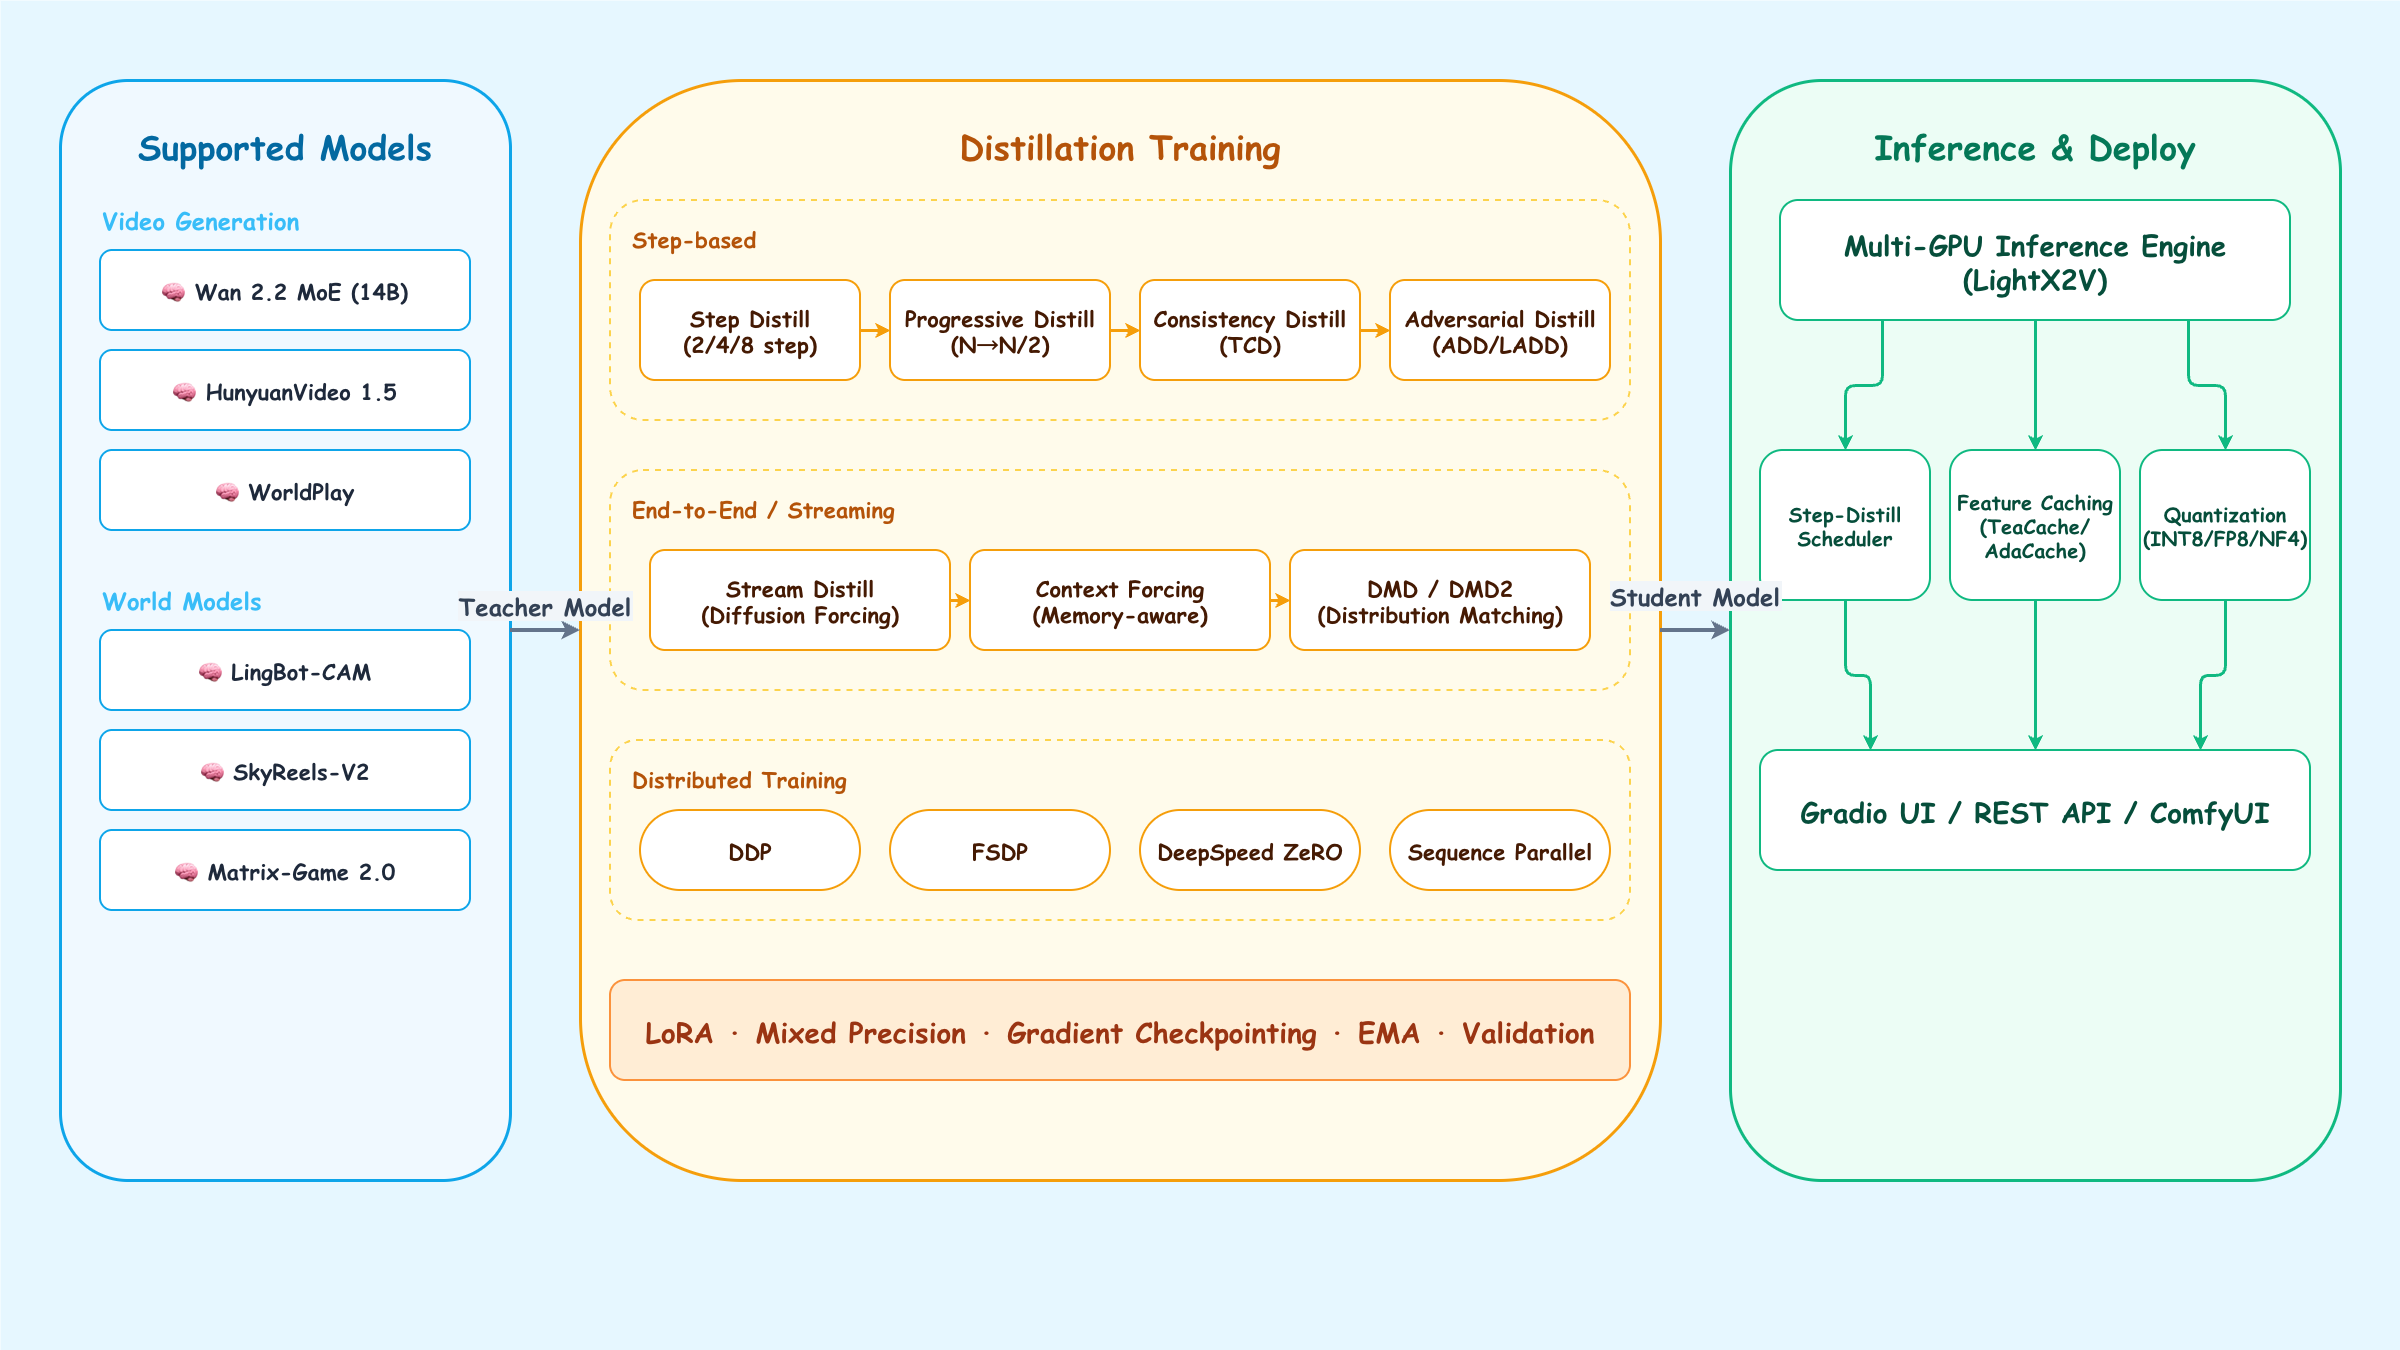

The diagram above was exported from draw.io. Its source (the exported page's mxGraphModel, read from the mxfile embedded in the PNG):
<mxGraphModel dx="2353" dy="1363" grid="1" gridSize="10" guides="1" tooltips="1" connect="1" arrows="1" fold="1" page="1" pageScale="1" pageWidth="827" pageHeight="1169" background="none" math="0" shadow="0">
  <root>
    <mxCell id="0" />
    <mxCell id="1" parent="0" />
    <mxCell id="bg" parent="1" style="rounded=0;fillColor=#E6F7FF;strokeColor=none;container=1;" value="" vertex="1">
      <mxGeometry height="1350" width="2400" as="geometry" />
    </mxCell>
    <mxCell id="col1_bg" parent="1" style="rounded=1;fillColor=#F0F9FF;strokeColor=#0EA5E9;strokeWidth=3;container=1;" value="" vertex="1">
      <mxGeometry height="1100" width="450" x="60" y="80" as="geometry" />
    </mxCell>
    <mxCell id="col1_title" parent="1" style="text;strokeColor=none;fillColor=none;fontColor=#0369A1;fontSize=34;fontFamily=Comic Sans MS;fontStyle=1;align=center;" value="Supported Models" vertex="1">
      <mxGeometry height="40" width="450" x="60" y="120" as="geometry" />
    </mxCell>
    <mxCell id="col1_sub1" parent="1" style="text;strokeColor=none;fillColor=none;fontColor=#38BDF8;fontSize=24;fontFamily=Comic Sans MS;align=left;fontStyle=1;" value="Video Generation" vertex="1">
      <mxGeometry height="30" width="370" x="100" y="200" as="geometry" />
    </mxCell>
    <mxCell id="m1" parent="1" style="rounded=1;fillColor=#FFFFFF;strokeColor=#0EA5E9;strokeWidth=2;fontColor=#1E293B;fontSize=22;fontFamily=Comic Sans MS;fontStyle=1;" value="🧠 Wan 2.2 MoE (14B)" vertex="1">
      <mxGeometry height="80" width="370" x="100" y="250" as="geometry" />
    </mxCell>
    <mxCell id="m2" parent="1" style="rounded=1;fillColor=#FFFFFF;strokeColor=#0EA5E9;strokeWidth=2;fontColor=#1E293B;fontSize=22;fontFamily=Comic Sans MS;fontStyle=1;" value="🧠 HunyuanVideo 1.5" vertex="1">
      <mxGeometry height="80" width="370" x="100" y="350" as="geometry" />
    </mxCell>
    <mxCell id="m3" parent="1" style="rounded=1;fillColor=#FFFFFF;strokeColor=#0EA5E9;strokeWidth=2;fontColor=#1E293B;fontSize=22;fontFamily=Comic Sans MS;fontStyle=1;" value="🧠 WorldPlay" vertex="1">
      <mxGeometry height="80" width="370" x="100" y="450" as="geometry" />
    </mxCell>
    <mxCell id="col1_sub2" parent="1" style="text;strokeColor=none;fillColor=none;fontColor=#38BDF8;fontSize=24;fontFamily=Comic Sans MS;align=left;fontStyle=1;" value="World Models" vertex="1">
      <mxGeometry height="30" width="370" x="100" y="580" as="geometry" />
    </mxCell>
    <mxCell id="m4" parent="1" style="rounded=1;fillColor=#FFFFFF;strokeColor=#0EA5E9;strokeWidth=2;fontColor=#1E293B;fontSize=22;fontFamily=Comic Sans MS;fontStyle=1;" value="🧠 LingBot-CAM" vertex="1">
      <mxGeometry height="80" width="370" x="100" y="630" as="geometry" />
    </mxCell>
    <mxCell id="m5" parent="1" style="rounded=1;fillColor=#FFFFFF;strokeColor=#0EA5E9;strokeWidth=2;fontColor=#1E293B;fontSize=22;fontFamily=Comic Sans MS;fontStyle=1;" value="🧠 SkyReels-V2" vertex="1">
      <mxGeometry height="80" width="370" x="100" y="730" as="geometry" />
    </mxCell>
    <mxCell id="m6" parent="1" style="rounded=1;fillColor=#FFFFFF;strokeColor=#0EA5E9;strokeWidth=2;fontColor=#1E293B;fontSize=22;fontFamily=Comic Sans MS;fontStyle=1;" value="🧠 Matrix-Game 2.0" vertex="1">
      <mxGeometry height="80" width="370" x="100" y="830" as="geometry" />
    </mxCell>
    <mxCell id="col2_bg" parent="1" style="rounded=1;fillColor=#FFFBEB;strokeColor=#F59E0B;strokeWidth=3;container=1;" value="" vertex="1">
      <mxGeometry height="1100" width="1080" x="580" y="80" as="geometry" />
    </mxCell>
    <mxCell id="col2_title" parent="1" style="text;strokeColor=none;fillColor=none;fontColor=#B45309;fontSize=34;fontFamily=Comic Sans MS;fontStyle=1;align=center;" value="Distillation Training" vertex="1">
      <mxGeometry height="40" width="1080" x="580" y="120" as="geometry" />
    </mxCell>
    <mxCell id="c2_row1" parent="1" style="rounded=1;fillColor=none;strokeColor=#FCD34D;strokeWidth=2;dashed=1;container=1;" value="" vertex="1">
      <mxGeometry height="220" width="1020" x="610" y="200" as="geometry" />
    </mxCell>
    <mxCell id="c2_r1_txt" parent="1" style="text;strokeColor=none;fillColor=none;fontColor=#B45309;fontSize=22;fontFamily=Comic Sans MS;fontStyle=1;" value="Step-based" vertex="1">
      <mxGeometry height="30" width="200" x="630" y="220" as="geometry" />
    </mxCell>
    <mxCell id="sd1" parent="1" style="rounded=1;fillColor=#FFFFFF;strokeColor=#F59E0B;strokeWidth=2;fontColor=#451A03;fontSize=22;fontFamily=Comic Sans MS;fontStyle=1;" value="Step Distill&#10;(2/4/8 step)" vertex="1">
      <mxGeometry height="100" width="220" x="640" y="280" as="geometry" />
    </mxCell>
    <mxCell id="sd2" parent="1" style="rounded=1;fillColor=#FFFFFF;strokeColor=#F59E0B;strokeWidth=2;fontColor=#451A03;fontSize=22;fontFamily=Comic Sans MS;fontStyle=1;" value="Progressive Distill&#10;(N→N/2)" vertex="1">
      <mxGeometry height="100" width="220" x="890" y="280" as="geometry" />
    </mxCell>
    <mxCell id="sd3" parent="1" style="rounded=1;fillColor=#FFFFFF;strokeColor=#F59E0B;strokeWidth=2;fontColor=#451A03;fontSize=22;fontFamily=Comic Sans MS;fontStyle=1;" value="Consistency Distill&#10;(TCD)" vertex="1">
      <mxGeometry height="100" width="220" x="1140" y="280" as="geometry" />
    </mxCell>
    <mxCell id="sd4" parent="1" style="rounded=1;fillColor=#FFFFFF;strokeColor=#F59E0B;strokeWidth=2;fontColor=#451A03;fontSize=22;fontFamily=Comic Sans MS;fontStyle=1;" value="Adversarial Distill&#10;(ADD/LADD)" vertex="1">
      <mxGeometry height="100" width="220" x="1390" y="280" as="geometry" />
    </mxCell>
    <mxCell id="e_sd1" edge="1" parent="1" source="sd1" style="edgeStyle=orthogonalEdgeStyle;strokeColor=#F59E0B;strokeWidth=3;exitX=1;exitY=0.5;entryX=0;entryY=0.5;" target="sd2">
      <mxGeometry relative="1" as="geometry" />
    </mxCell>
    <mxCell id="e_sd2" edge="1" parent="1" source="sd2" style="edgeStyle=orthogonalEdgeStyle;strokeColor=#F59E0B;strokeWidth=3;exitX=1;exitY=0.5;entryX=0;entryY=0.5;" target="sd3">
      <mxGeometry relative="1" as="geometry" />
    </mxCell>
    <mxCell id="e_sd3" edge="1" parent="1" source="sd3" style="edgeStyle=orthogonalEdgeStyle;strokeColor=#F59E0B;strokeWidth=3;exitX=1;exitY=0.5;entryX=0;entryY=0.5;" target="sd4">
      <mxGeometry relative="1" as="geometry" />
    </mxCell>
    <mxCell id="c2_row2" parent="1" style="rounded=1;fillColor=none;strokeColor=#FCD34D;strokeWidth=2;dashed=1;container=1;" value="" vertex="1">
      <mxGeometry height="220" width="1020" x="610" y="470" as="geometry" />
    </mxCell>
    <mxCell id="c2_r2_txt" parent="1" style="text;strokeColor=none;fillColor=none;fontColor=#B45309;fontSize=22;fontFamily=Comic Sans MS;fontStyle=1;" value="End-to-End / Streaming" vertex="1">
      <mxGeometry height="30" width="300" x="630" y="490" as="geometry" />
    </mxCell>
    <mxCell id="ed1" parent="1" style="rounded=1;fillColor=#FFFFFF;strokeColor=#F59E0B;strokeWidth=2;fontColor=#451A03;fontSize=22;fontFamily=Comic Sans MS;fontStyle=1;" value="Stream Distill&#10;(Diffusion Forcing)" vertex="1">
      <mxGeometry height="100" width="300" x="650" y="550" as="geometry" />
    </mxCell>
    <mxCell id="ed2" parent="1" style="rounded=1;fillColor=#FFFFFF;strokeColor=#F59E0B;strokeWidth=2;fontColor=#451A03;fontSize=22;fontFamily=Comic Sans MS;fontStyle=1;" value="Context Forcing&#10;(Memory-aware)" vertex="1">
      <mxGeometry height="100" width="300" x="970" y="550" as="geometry" />
    </mxCell>
    <mxCell id="ed3" parent="1" style="rounded=1;fillColor=#FFFFFF;strokeColor=#F59E0B;strokeWidth=2;fontColor=#451A03;fontSize=22;fontFamily=Comic Sans MS;fontStyle=1;" value="DMD / DMD2&#10;(Distribution Matching)" vertex="1">
      <mxGeometry height="100" width="300" x="1290" y="550" as="geometry" />
    </mxCell>
    <mxCell id="e_ed1" edge="1" parent="1" source="ed1" style="edgeStyle=orthogonalEdgeStyle;strokeColor=#F59E0B;strokeWidth=3;exitX=1;exitY=0.5;entryX=0;entryY=0.5;" target="ed2">
      <mxGeometry relative="1" as="geometry" />
    </mxCell>
    <mxCell id="e_ed2" edge="1" parent="1" source="ed2" style="edgeStyle=orthogonalEdgeStyle;strokeColor=#F59E0B;strokeWidth=3;exitX=1;exitY=0.5;entryX=0;entryY=0.5;" target="ed3">
      <mxGeometry relative="1" as="geometry" />
    </mxCell>
    <mxCell id="c2_row3" parent="1" style="rounded=1;fillColor=none;strokeColor=#FCD34D;strokeWidth=2;dashed=1;container=1;" value="" vertex="1">
      <mxGeometry height="180" width="1020" x="610" y="740" as="geometry" />
    </mxCell>
    <mxCell id="c2_r3_txt" parent="1" style="text;strokeColor=none;fillColor=none;fontColor=#B45309;fontSize=22;fontFamily=Comic Sans MS;fontStyle=1;" value="Distributed Training" vertex="1">
      <mxGeometry height="30" width="300" x="630" y="760" as="geometry" />
    </mxCell>
    <mxCell id="dt1" parent="1" style="rounded=1;arcSize=50;fillColor=#FFFFFF;strokeColor=#F59E0B;strokeWidth=2;fontColor=#451A03;fontSize=22;fontFamily=Comic Sans MS;fontStyle=1;" value="DDP" vertex="1">
      <mxGeometry height="80" width="220" x="640" y="810" as="geometry" />
    </mxCell>
    <mxCell id="dt2" parent="1" style="rounded=1;arcSize=50;fillColor=#FFFFFF;strokeColor=#F59E0B;strokeWidth=2;fontColor=#451A03;fontSize=22;fontFamily=Comic Sans MS;fontStyle=1;" value="FSDP" vertex="1">
      <mxGeometry height="80" width="220" x="890" y="810" as="geometry" />
    </mxCell>
    <mxCell id="dt3" parent="1" style="rounded=1;arcSize=50;fillColor=#FFFFFF;strokeColor=#F59E0B;strokeWidth=2;fontColor=#451A03;fontSize=22;fontFamily=Comic Sans MS;fontStyle=1;" value="DeepSpeed ZeRO" vertex="1">
      <mxGeometry height="80" width="220" x="1140" y="810" as="geometry" />
    </mxCell>
    <mxCell id="dt4" parent="1" style="rounded=1;arcSize=50;fillColor=#FFFFFF;strokeColor=#F59E0B;strokeWidth=2;fontColor=#451A03;fontSize=22;fontFamily=Comic Sans MS;fontStyle=1;" value="Sequence Parallel" vertex="1">
      <mxGeometry height="80" width="220" x="1390" y="810" as="geometry" />
    </mxCell>
    <mxCell id="opt_bar" parent="1" style="rounded=1;fillColor=#FFEDD5;strokeColor=#FB923C;strokeWidth=2;fontColor=#9A3412;fontSize=28;fontFamily=Comic Sans MS;fontStyle=1;" value="LoRA · Mixed Precision · Gradient Checkpointing · EMA · Validation" vertex="1">
      <mxGeometry height="100" width="1020" x="610" y="980" as="geometry" />
    </mxCell>
    <mxCell id="col3_bg" parent="1" style="rounded=1;fillColor=#ECFDF5;strokeColor=#10B981;strokeWidth=3;container=1;" value="" vertex="1">
      <mxGeometry height="1100" width="610" x="1730" y="80" as="geometry" />
    </mxCell>
    <mxCell id="col3_title" parent="1" style="text;strokeColor=none;fillColor=none;fontColor=#047857;fontSize=34;fontFamily=Comic Sans MS;fontStyle=1;align=center;" value="Inference &amp; Deploy" vertex="1">
      <mxGeometry height="40" width="610" x="1730" y="120" as="geometry" />
    </mxCell>
    <mxCell id="inf1" parent="1" style="rounded=1;fillColor=#FFFFFF;strokeColor=#10B981;strokeWidth=2;fontColor=#064E3B;fontSize=28;fontFamily=Comic Sans MS;fontStyle=1;" value="Multi-GPU Inference Engine&#10;(LightX2V)" vertex="1">
      <mxGeometry height="120" width="510" x="1780" y="200" as="geometry" />
    </mxCell>
    <mxCell id="path1" parent="1" style="rounded=1;fillColor=#FFFFFF;strokeColor=#10B981;strokeWidth=2;fontColor=#064E3B;fontSize=20;fontFamily=Comic Sans MS;fontStyle=1;" value="Step-Distill&#10;Scheduler" vertex="1">
      <mxGeometry height="150" width="170" x="1760" y="450" as="geometry" />
    </mxCell>
    <mxCell id="path2" parent="1" style="rounded=1;fillColor=#FFFFFF;strokeColor=#10B981;strokeWidth=2;fontColor=#064E3B;fontSize=20;fontFamily=Comic Sans MS;fontStyle=1;" value="Feature Caching&#10;(TeaCache/&#10;AdaCache)" vertex="1">
      <mxGeometry height="150" width="170" x="1950" y="450" as="geometry" />
    </mxCell>
    <mxCell id="path3" parent="1" style="rounded=1;fillColor=#FFFFFF;strokeColor=#10B981;strokeWidth=2;fontColor=#064E3B;fontSize=20;fontFamily=Comic Sans MS;fontStyle=1;" value="Quantization&#10;(INT8/FP8/NF4)" vertex="1">
      <mxGeometry height="150" width="170" x="2140" y="450" as="geometry" />
    </mxCell>
    <mxCell id="inf_merge" parent="1" style="rounded=1;fillColor=#FFFFFF;strokeColor=#10B981;strokeWidth=2;fontColor=#064E3B;fontSize=28;fontFamily=Comic Sans MS;fontStyle=1;" value="Gradio UI / REST API / ComfyUI" vertex="1">
      <mxGeometry height="120" width="550" x="1760" y="750" as="geometry" />
    </mxCell>
    <mxCell id="e_inf_p1" edge="1" parent="1" source="inf1" style="edgeStyle=orthogonalEdgeStyle;strokeColor=#10B981;strokeWidth=3;exitX=0.2;exitY=1;entryX=0.5;entryY=0;" target="path1">
      <mxGeometry relative="1" as="geometry" />
    </mxCell>
    <mxCell id="e_inf_p2" edge="1" parent="1" source="inf1" style="edgeStyle=orthogonalEdgeStyle;strokeColor=#10B981;strokeWidth=3;exitX=0.5;exitY=1;entryX=0.5;entryY=0;" target="path2">
      <mxGeometry relative="1" as="geometry" />
    </mxCell>
    <mxCell id="e_inf_p3" edge="1" parent="1" source="inf1" style="edgeStyle=orthogonalEdgeStyle;strokeColor=#10B981;strokeWidth=3;exitX=0.8;exitY=1;entryX=0.5;entryY=0;" target="path3">
      <mxGeometry relative="1" as="geometry" />
    </mxCell>
    <mxCell id="e_m_p1" edge="1" parent="1" source="path1" style="edgeStyle=orthogonalEdgeStyle;strokeColor=#10B981;strokeWidth=3;exitX=0.5;exitY=1;entryX=0.2;entryY=0;" target="inf_merge">
      <mxGeometry relative="1" as="geometry" />
    </mxCell>
    <mxCell id="e_m_p2" edge="1" parent="1" source="path2" style="edgeStyle=orthogonalEdgeStyle;strokeColor=#10B981;strokeWidth=3;exitX=0.5;exitY=1;entryX=0.5;entryY=0;" target="inf_merge">
      <mxGeometry relative="1" as="geometry" />
    </mxCell>
    <mxCell id="e_m_p3" edge="1" parent="1" source="path3" style="edgeStyle=orthogonalEdgeStyle;strokeColor=#10B981;strokeWidth=3;exitX=0.5;exitY=1;entryX=0.8;entryY=0;" target="inf_merge">
      <mxGeometry relative="1" as="geometry" />
    </mxCell>
    <mxCell id="main_edge1" edge="1" parent="1" source="col1_bg" style="edgeStyle=orthogonalEdgeStyle;curved=1;strokeColor=#64748B;strokeWidth=4;fontColor=#334155;fontSize=24;fontFamily=Comic Sans MS;fontStyle=1;labelBackgroundColor=#F1F5F9;spacingBottom=10;" target="col2_bg" value="Teacher Model">
      <mxGeometry relative="1" y="20" as="geometry">
        <mxPoint as="offset" />
      </mxGeometry>
    </mxCell>
    <mxCell id="main_edge2" edge="1" parent="1" source="col2_bg" style="edgeStyle=orthogonalEdgeStyle;curved=1;strokeColor=#64748B;strokeWidth=4;fontColor=#334155;fontSize=24;fontFamily=Comic Sans MS;fontStyle=1;labelBackgroundColor=#F1F5F9;spacingTop=0;spacingBottom=10;" target="col3_bg" value="Student Model">
      <mxGeometry relative="1" y="30" as="geometry">
        <mxPoint as="offset" />
      </mxGeometry>
    </mxCell>
    <mxCell id="ydtJRhv6bdZwFP4L7moP-1" edge="1" parent="1" source="col3_bg" style="edgeStyle=orthogonalEdgeStyle;rounded=0;orthogonalLoop=1;jettySize=auto;html=1;strokeColor=#10B981;strokeWidth=2;exitX=0.5;exitY=1;exitDx=0;exitDy=0;" target="col3_bg">
      <mxGeometry relative="1" as="geometry" />
    </mxCell>
  </root>
</mxGraphModel>